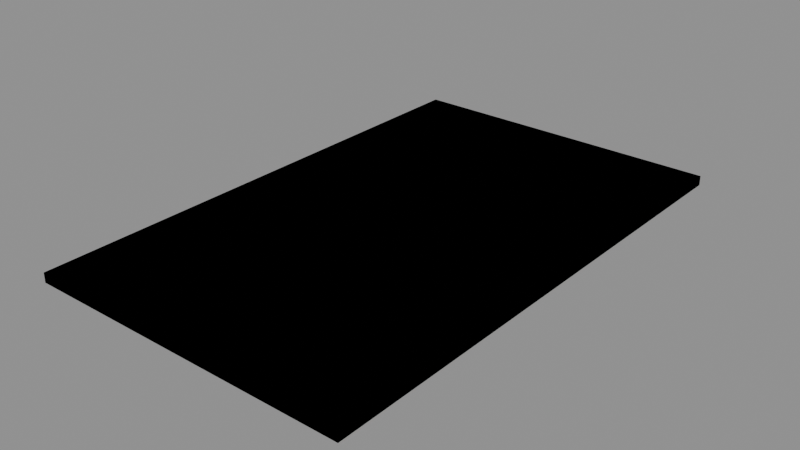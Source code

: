 # Source: model.blend  (saved by Blender 4.5.87; exported with 4.5.12 LTS)
import bpy
from mathutils import Matrix  # noqa: F401  (used for matrix-valued properties, if any)

bpy.ops.wm.read_factory_settings(use_empty=True)
scene = bpy.context.scene
scene.name = 'Scene'

# ---- collections
col_a = bpy.data.collections.new('a'); scene.collection.children.link(col_a)
col_b = bpy.data.collections.new('b'); scene.collection.children.link(col_b)

# ---- images (referenced by path relative to the original .blend; pixels are not part of the script)
import os
ASSET_DIR = os.environ.get("B2B_ASSET_DIR", "")  # directory of the original .blend (textures are referenced by path, not embedded)
HERE = os.path.dirname(os.path.abspath(__file__))  # packed textures are extracted next to this script under _unpacked/

def load_image(name, relpath, width, height, colorspace="sRGB"):
    """Load a texture the original file referenced (path relative to the .blend, or extracted next to this script)."""
    p = next((c for c in (os.path.join(HERE, relpath), os.path.join(ASSET_DIR, relpath)) if relpath and os.path.exists(c)), "")
    if p:
        img = bpy.data.images.load(p, check_existing=True)
        img.name = name
    else:  # same state as the original file: an image datablock whose file is absent (Cycles renders it pink)
        img = bpy.data.images.new(name, width, height)
        img.source = "FILE"
        img.filepath = "//" + (relpath or name)
    img.colorspace_settings.name = colorspace
    return img
img_flooroak_color = load_image('floorOak_color', 'floorOak_color.png', 1024, 1024, 'sRGB')

# ---- materials (node trees are filled in below, after node groups)
mat_grey4 = bpy.data.materials.new('grey4')
mat_flooroak = bpy.data.materials.new('floorOak')

# ---- material node trees
mat_flooroak.use_nodes = True; mat_flooroak.node_tree.nodes.clear()
_N = mat_flooroak.node_tree.nodes; _L = mat_flooroak.node_tree.links
n0 = _N.new('ShaderNodeBsdfPrincipled'); n0.name = 'Principled BSDF'; n0.location = (-200, 100)
n0.inputs[2].default_value = 0.55
n1 = _N.new('ShaderNodeOutputMaterial'); n1.name = 'Material Output'; n1.location = (200, 100)
n2 = _N.new('ShaderNodeTexImage'); n2.name = 'Image Texture'; n2.location = (-400, 300)
n2.image = img_flooroak_color
_L.new(n0.outputs[0], n1.inputs[0])
_L.new(n2.outputs[0], n0.inputs[0])
n1.is_active_output = True

# ---- meshes
me_a_floor = bpy.data.meshes.new('a_floor')
me_a_floor.from_pydata([(-1.7, -2.7, 0.0), (-1.7, -2.7, 0.1), (-1.7, 2.7, 0.0), (-1.7, 2.7, 0.1), (1.7, -2.7, 0.0), (1.7, -2.7, 0.1), (1.7, 2.7, 0.0), (1.7, 2.7, 0.1)], [], [(0, 1, 3, 2), (2, 3, 7, 6), (6, 7, 5, 4), (4, 5, 1, 0), (2, 6, 4, 0), (7, 3, 1, 5)])
me_a_floor.materials.append(mat_grey4)
me_a_floor.update()
me_b_floor = bpy.data.meshes.new('b_floor')
me_b_floor.from_pydata([(-1.7, -2.7, 0.0), (-1.7, -2.7, 0.1), (-1.7, 2.7, 0.0), (-1.7, 2.7, 0.1), (1.7, -2.7, 0.0), (1.7, -2.7, 0.1), (1.7, 2.7, 0.0), (1.7, 2.7, 0.1)], [], [(0, 1, 3, 2), (2, 3, 7, 6), (6, 7, 5, 4), (4, 5, 1, 0), (2, 6, 4, 0), (7, 3, 1, 5)])
_k = set([(0, 1), (0, 2), (0, 4), (1, 3), (1, 5), (2, 3), (2, 6), (3, 7), (4, 5), (4, 6), (5, 7), (6, 7)])
me_b_floor.attributes.new('sharp_edge', 'BOOLEAN', 'EDGE').data.foreach_set('value', [ (min(e.vertices), max(e.vertices)) in _k for e in me_b_floor.edges])
_uv = me_b_floor.uv_layers.new(name='UVMap')
_uv.uv.foreach_set('vector', [-0.05, -0.85, 0.0, -0.85, 0.0, 1.85, -0.05, 1.85, -0.05, -0.05, 0.0, -0.05, 0.0, 1.65, -0.05, 1.65, -0.05, 1.85, 0.0, 1.85, 0.0, -0.85, -0.05, -0.85, -0.05, 1.65, 0.0, 1.65, 0.0, -0.05, -0.05, -0.05, 1.85, -0.05, 1.85, 1.65, -0.85, 1.65, -0.85, -0.05, 1.85, 1.65, 1.85, -0.05, -0.85, -0.05, -0.85, 1.65])
me_b_floor.materials.append(mat_flooroak)
me_b_floor.update()

# ---- objects
ob_a_floor = bpy.data.objects.new('a_floor', me_a_floor)
ob_b_floor = bpy.data.objects.new('b_floor', me_b_floor)

# ---- transforms, parenting, visibility, modifiers, constraints
ob_a_floor.location = (0.0, 0.0, 0.0)
ob_b_floor.location = (0.0, 0.0, 0.0)

# ---- collection membership
col_a.objects.link(ob_a_floor)
col_b.objects.link(ob_b_floor)

# ---- scene / render settings (as saved in the file)
scene.frame_start = 1; scene.frame_end = 250; scene.frame_set(1)
scene.render.engine = 'BLENDER_EEVEE_NEXT'
bpy.context.view_layer.update()

# ---- added for rendering (the .blend has no active camera and no usable light): camera, sun + grey world if the file has none
cam_auto = bpy.data.cameras.new('AutoCamera')
cam_auto.lens = 50.0
cam_auto.sensor_width = 36.0
cam_auto.clip_end = 1000.0
ob_auto_camera = bpy.data.objects.new('AutoCamera', cam_auto)
scene.collection.objects.link(ob_auto_camera)
ob_auto_camera.location = (5.90479, -7.08575, 4.77383)
ob_auto_camera.rotation_euler = (1.09748, -7.21219e-08, 0.694738)
scene.camera = ob_auto_camera
light_auto_sun = bpy.data.lights.new('AutoSun', 'SUN')
light_auto_sun.energy = 3.0
light_auto_sun.angle = 0.0523599
ob_auto_sun = bpy.data.objects.new('AutoSun', light_auto_sun)
scene.collection.objects.link(ob_auto_sun)
ob_auto_sun.rotation_euler = (0.872665, 0.174533, 0.523599)
if scene.world is None:
    world_auto = bpy.data.worlds.new('AutoWorld')
    world_auto.color = (0.3, 0.3, 0.3)
    scene.world = world_auto
bpy.context.view_layer.update()

